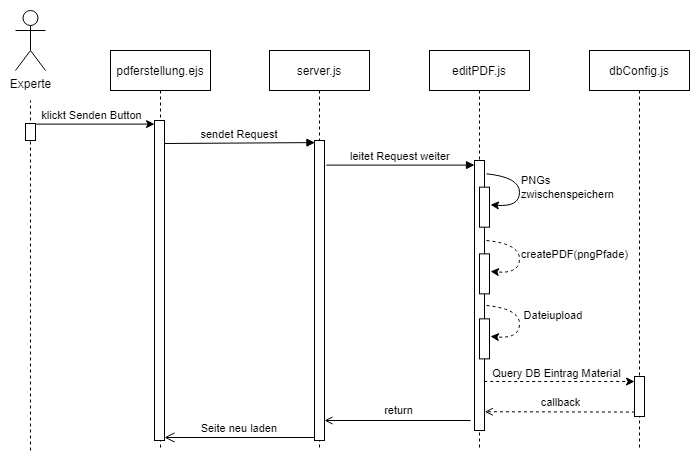

The diagram above was exported from draw.io. Its source (the exported page's mxGraphModel, read from the mxfile embedded in the PNG):
<mxGraphModel dx="1434" dy="764" grid="1" gridSize="10" guides="1" tooltips="1" connect="1" arrows="1" fold="1" page="1" pageScale="1" pageWidth="850" pageHeight="1100" math="0" shadow="0">
  <root>
    <mxCell id="0" />
    <mxCell id="1" parent="0" />
    <mxCell id="3nuBFxr9cyL0pnOWT2aG-1" value="pdferstellung.ejs" style="shape=umlLifeline;perimeter=lifelinePerimeter;container=1;collapsible=0;recursiveResize=0;rounded=0;shadow=0;strokeWidth=1;" parent="1" vertex="1">
      <mxGeometry x="200" y="80" width="100" height="400" as="geometry" />
    </mxCell>
    <mxCell id="3nuBFxr9cyL0pnOWT2aG-2" value="" style="points=[];perimeter=orthogonalPerimeter;rounded=0;shadow=0;strokeWidth=1;" parent="3nuBFxr9cyL0pnOWT2aG-1" vertex="1">
      <mxGeometry x="44" y="70" width="10" height="320" as="geometry" />
    </mxCell>
    <mxCell id="3nuBFxr9cyL0pnOWT2aG-5" value="server.js" style="shape=umlLifeline;perimeter=lifelinePerimeter;container=1;collapsible=0;recursiveResize=0;rounded=0;shadow=0;strokeWidth=1;" parent="1" vertex="1">
      <mxGeometry x="359" y="80" width="100" height="400" as="geometry" />
    </mxCell>
    <mxCell id="3nuBFxr9cyL0pnOWT2aG-6" value="" style="points=[];perimeter=orthogonalPerimeter;rounded=0;shadow=0;strokeWidth=1;" parent="3nuBFxr9cyL0pnOWT2aG-5" vertex="1">
      <mxGeometry x="45" y="90" width="10" height="300" as="geometry" />
    </mxCell>
    <mxCell id="3nuBFxr9cyL0pnOWT2aG-7" value="Seite neu laden" style="verticalAlign=bottom;endArrow=open;endSize=8;shadow=0;strokeWidth=1;exitX=-0.014;exitY=0.99;exitDx=0;exitDy=0;exitPerimeter=0;" parent="1" source="3nuBFxr9cyL0pnOWT2aG-6" target="3nuBFxr9cyL0pnOWT2aG-2" edge="1">
      <mxGeometry relative="1" as="geometry">
        <mxPoint x="355" y="236" as="targetPoint" />
      </mxGeometry>
    </mxCell>
    <mxCell id="3nuBFxr9cyL0pnOWT2aG-8" value="sendet Request" style="verticalAlign=bottom;endArrow=block;shadow=0;strokeWidth=1;entryX=0.043;entryY=0.007;entryDx=0;entryDy=0;entryPerimeter=0;" parent="1" target="3nuBFxr9cyL0pnOWT2aG-6" edge="1">
      <mxGeometry relative="1" as="geometry">
        <mxPoint x="254" y="173.00000000000023" as="sourcePoint" />
        <mxPoint x="399" y="173" as="targetPoint" />
      </mxGeometry>
    </mxCell>
    <mxCell id="Ucgte7jLM0735wbREIRA-1" value="editPDF.js" style="shape=umlLifeline;perimeter=lifelinePerimeter;container=1;collapsible=0;recursiveResize=0;rounded=0;shadow=0;strokeWidth=1;" parent="1" vertex="1">
      <mxGeometry x="519" y="80" width="100" height="400" as="geometry" />
    </mxCell>
    <mxCell id="Ucgte7jLM0735wbREIRA-2" value="" style="points=[];perimeter=orthogonalPerimeter;rounded=0;shadow=0;strokeWidth=1;" parent="Ucgte7jLM0735wbREIRA-1" vertex="1">
      <mxGeometry x="45" y="110" width="10" height="270" as="geometry" />
    </mxCell>
    <mxCell id="Ucgte7jLM0735wbREIRA-13" value="" style="points=[];perimeter=orthogonalPerimeter;rounded=0;shadow=0;strokeWidth=1;" parent="Ucgte7jLM0735wbREIRA-1" vertex="1">
      <mxGeometry x="50" y="268.36" width="10" height="40" as="geometry" />
    </mxCell>
    <mxCell id="Ucgte7jLM0735wbREIRA-22" value="" style="curved=1;endArrow=classic;html=1;rounded=0;dashed=1;exitX=1.2;exitY=0.604;exitDx=0;exitDy=0;exitPerimeter=0;entryX=1.1;entryY=0.439;entryDx=0;entryDy=0;entryPerimeter=0;" parent="Ucgte7jLM0735wbREIRA-1" target="Ucgte7jLM0735wbREIRA-13" edge="1">
      <mxGeometry width="50" height="50" relative="1" as="geometry">
        <mxPoint x="57" y="255" as="sourcePoint" />
        <mxPoint x="140" y="288.36" as="targetPoint" />
        <Array as="points">
          <mxPoint x="90" y="258.36" />
          <mxPoint x="90" y="288.36" />
        </Array>
      </mxGeometry>
    </mxCell>
    <mxCell id="Ucgte7jLM0735wbREIRA-23" value="Dateiupload&amp;nbsp;" style="edgeLabel;html=1;align=center;verticalAlign=middle;resizable=0;points=[];" parent="Ucgte7jLM0735wbREIRA-22" connectable="0" vertex="1">
      <mxGeometry x="-0.4265" y="-6" relative="1" as="geometry">
        <mxPoint x="42" y="1" as="offset" />
      </mxGeometry>
    </mxCell>
    <mxCell id="Ucgte7jLM0735wbREIRA-24" value="" style="points=[];perimeter=orthogonalPerimeter;rounded=0;shadow=0;strokeWidth=1;" parent="Ucgte7jLM0735wbREIRA-1" vertex="1">
      <mxGeometry x="50" y="136.68" width="10" height="40" as="geometry" />
    </mxCell>
    <mxCell id="Ucgte7jLM0735wbREIRA-25" value="" style="curved=1;endArrow=classic;html=1;rounded=0;exitX=1.2;exitY=0.604;exitDx=0;exitDy=0;exitPerimeter=0;entryX=1.1;entryY=0.439;entryDx=0;entryDy=0;entryPerimeter=0;" parent="Ucgte7jLM0735wbREIRA-1" target="Ucgte7jLM0735wbREIRA-24" edge="1">
      <mxGeometry width="50" height="50" relative="1" as="geometry">
        <mxPoint x="57" y="123.32" as="sourcePoint" />
        <mxPoint x="-379" y="76.68" as="targetPoint" />
        <Array as="points">
          <mxPoint x="90" y="126.68" />
          <mxPoint x="90" y="156.68" />
        </Array>
      </mxGeometry>
    </mxCell>
    <mxCell id="Ucgte7jLM0735wbREIRA-26" value="PNGs&lt;br&gt;zwischenspeichern" style="edgeLabel;html=1;align=left;verticalAlign=middle;resizable=0;points=[];" parent="Ucgte7jLM0735wbREIRA-25" connectable="0" vertex="1">
      <mxGeometry x="-0.4265" y="-6" relative="1" as="geometry">
        <mxPoint x="8" y="5" as="offset" />
      </mxGeometry>
    </mxCell>
    <mxCell id="Ucgte7jLM0735wbREIRA-27" value="" style="points=[];perimeter=orthogonalPerimeter;rounded=0;shadow=0;strokeWidth=1;" parent="Ucgte7jLM0735wbREIRA-1" vertex="1">
      <mxGeometry x="50" y="203.36" width="10" height="40" as="geometry" />
    </mxCell>
    <mxCell id="Ucgte7jLM0735wbREIRA-28" value="" style="curved=1;endArrow=classic;html=1;rounded=0;dashed=1;exitX=1.2;exitY=0.604;exitDx=0;exitDy=0;exitPerimeter=0;entryX=1.1;entryY=0.439;entryDx=0;entryDy=0;entryPerimeter=0;" parent="Ucgte7jLM0735wbREIRA-1" target="Ucgte7jLM0735wbREIRA-27" edge="1">
      <mxGeometry width="50" height="50" relative="1" as="geometry">
        <mxPoint x="57" y="189.99999999999994" as="sourcePoint" />
        <mxPoint x="-898" y="63.360000000000014" as="targetPoint" />
        <Array as="points">
          <mxPoint x="90" y="193.36" />
          <mxPoint x="90" y="223.36" />
        </Array>
      </mxGeometry>
    </mxCell>
    <mxCell id="Ucgte7jLM0735wbREIRA-29" value="createPDF(pngPfade)" style="edgeLabel;html=1;align=left;verticalAlign=middle;resizable=0;points=[];" parent="Ucgte7jLM0735wbREIRA-28" connectable="0" vertex="1">
      <mxGeometry x="-0.4265" y="-6" relative="1" as="geometry">
        <mxPoint x="8" y="5" as="offset" />
      </mxGeometry>
    </mxCell>
    <mxCell id="Ucgte7jLM0735wbREIRA-3" value="Experte" style="shape=umlActor;verticalLabelPosition=bottom;verticalAlign=top;html=1;outlineConnect=0;" parent="1" vertex="1">
      <mxGeometry x="105" y="40" width="30" height="60" as="geometry" />
    </mxCell>
    <mxCell id="Ucgte7jLM0735wbREIRA-7" value="" style="endArrow=none;dashed=1;html=1;rounded=0;" parent="1" edge="1">
      <mxGeometry width="50" height="50" relative="1" as="geometry">
        <mxPoint x="120" y="480" as="sourcePoint" />
        <mxPoint x="120" y="130" as="targetPoint" />
      </mxGeometry>
    </mxCell>
    <mxCell id="Ucgte7jLM0735wbREIRA-8" value="" style="points=[];perimeter=orthogonalPerimeter;rounded=0;shadow=0;strokeWidth=1;" parent="1" vertex="1">
      <mxGeometry x="115" y="153" width="10" height="17" as="geometry" />
    </mxCell>
    <mxCell id="Ucgte7jLM0735wbREIRA-9" value="" style="endArrow=classic;html=1;rounded=0;exitX=1.083;exitY=0.035;exitDx=0;exitDy=0;exitPerimeter=0;" parent="1" source="Ucgte7jLM0735wbREIRA-8" target="3nuBFxr9cyL0pnOWT2aG-2" edge="1">
      <mxGeometry width="50" height="50" relative="1" as="geometry">
        <mxPoint x="190" y="210" as="sourcePoint" />
        <mxPoint x="280" y="160" as="targetPoint" />
      </mxGeometry>
    </mxCell>
    <mxCell id="Ucgte7jLM0735wbREIRA-10" value="klickt Senden Button" style="edgeLabel;html=1;align=center;verticalAlign=middle;resizable=0;points=[];" parent="Ucgte7jLM0735wbREIRA-9" connectable="0" vertex="1">
      <mxGeometry x="-0.1216" y="-1" relative="1" as="geometry">
        <mxPoint x="3" y="-10" as="offset" />
      </mxGeometry>
    </mxCell>
    <mxCell id="Ucgte7jLM0735wbREIRA-12" value="leitet Request weiter" style="verticalAlign=bottom;endArrow=block;shadow=0;strokeWidth=1;exitX=1.186;exitY=0.082;exitDx=0;exitDy=0;exitPerimeter=0;" parent="1" source="3nuBFxr9cyL0pnOWT2aG-6" target="Ucgte7jLM0735wbREIRA-2" edge="1">
      <mxGeometry relative="1" as="geometry">
        <mxPoint x="435" y="190.00000000000023" as="sourcePoint" />
        <mxPoint x="549" y="230" as="targetPoint" />
      </mxGeometry>
    </mxCell>
    <mxCell id="Ucgte7jLM0735wbREIRA-14" value="dbConfig.js" style="shape=umlLifeline;perimeter=lifelinePerimeter;container=1;collapsible=0;recursiveResize=0;rounded=0;shadow=0;strokeWidth=1;" parent="1" vertex="1">
      <mxGeometry x="679" y="80" width="100" height="400" as="geometry" />
    </mxCell>
    <mxCell id="Ucgte7jLM0735wbREIRA-15" value="" style="points=[];perimeter=orthogonalPerimeter;rounded=0;shadow=0;strokeWidth=1;" parent="Ucgte7jLM0735wbREIRA-14" vertex="1">
      <mxGeometry x="45" y="326" width="10" height="40" as="geometry" />
    </mxCell>
    <mxCell id="Ucgte7jLM0735wbREIRA-17" value="" style="endArrow=classic;html=1;rounded=0;exitX=0.971;exitY=0.308;exitDx=0;exitDy=0;exitPerimeter=0;endFill=1;dashed=1;" parent="1" edge="1">
      <mxGeometry width="50" height="50" relative="1" as="geometry">
        <mxPoint x="573.7099999999998" y="411" as="sourcePoint" />
        <mxPoint x="724" y="411" as="targetPoint" />
      </mxGeometry>
    </mxCell>
    <mxCell id="Ucgte7jLM0735wbREIRA-18" value="Query DB Eintrag Material" style="edgeLabel;html=1;align=center;verticalAlign=middle;resizable=0;points=[];" parent="Ucgte7jLM0735wbREIRA-17" connectable="0" vertex="1">
      <mxGeometry x="-0.1483" y="1" relative="1" as="geometry">
        <mxPoint x="8" y="-8" as="offset" />
      </mxGeometry>
    </mxCell>
    <mxCell id="Ucgte7jLM0735wbREIRA-19" value="" style="endArrow=open;html=1;rounded=0;entryX=1.029;entryY=0.422;entryDx=0;entryDy=0;entryPerimeter=0;dashed=1;endFill=0;exitX=0.043;exitY=0.534;exitDx=0;exitDy=0;exitPerimeter=0;" parent="1" edge="1">
      <mxGeometry width="50" height="50" relative="1" as="geometry">
        <mxPoint x="724.4300000000001" y="441.58000000000004" as="sourcePoint" />
        <mxPoint x="574.2900000000002" y="441.2400000000001" as="targetPoint" />
      </mxGeometry>
    </mxCell>
    <mxCell id="Ucgte7jLM0735wbREIRA-20" value="callback" style="edgeLabel;html=1;align=center;verticalAlign=middle;resizable=0;points=[];" parent="Ucgte7jLM0735wbREIRA-19" connectable="0" vertex="1">
      <mxGeometry x="0.1894" relative="1" as="geometry">
        <mxPoint x="14" y="-10" as="offset" />
      </mxGeometry>
    </mxCell>
    <mxCell id="Ucgte7jLM0735wbREIRA-35" value="" style="endArrow=open;html=1;rounded=0;endFill=0;" parent="1" target="3nuBFxr9cyL0pnOWT2aG-6" edge="1">
      <mxGeometry width="50" height="50" relative="1" as="geometry">
        <mxPoint x="560" y="450" as="sourcePoint" />
        <mxPoint x="543.1700000000001" y="420" as="targetPoint" />
      </mxGeometry>
    </mxCell>
    <mxCell id="Ucgte7jLM0735wbREIRA-36" value="return" style="edgeLabel;html=1;align=center;verticalAlign=middle;resizable=0;points=[];" parent="Ucgte7jLM0735wbREIRA-35" connectable="0" vertex="1">
      <mxGeometry x="-0.1216" y="-1" relative="1" as="geometry">
        <mxPoint x="-9" y="-10" as="offset" />
      </mxGeometry>
    </mxCell>
  </root>
</mxGraphModel>